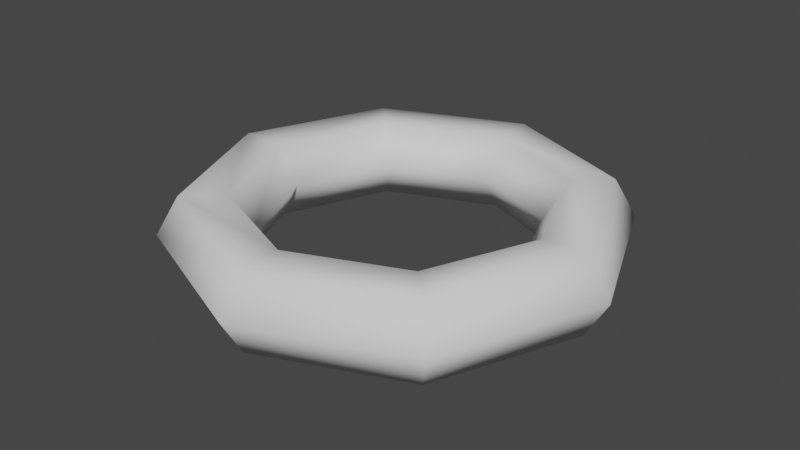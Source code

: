 # Source: torus.blend  (saved by Blender 2.83.18; exported with 4.5.12 LTS)
import bpy
from mathutils import Matrix  # noqa: F401  (used for matrix-valued properties, if any)

bpy.ops.wm.read_factory_settings(use_empty=True)
scene = bpy.context.scene
scene.name = 'Scene'

# ---- collections
col_collection = bpy.data.collections.new('Collection'); scene.collection.children.link(col_collection)

# ---- world
world_world = bpy.data.worlds.new('World'); scene.world = world_world
world_world.use_nodes = True; world_world.node_tree.nodes.clear()
_N = world_world.node_tree.nodes; _L = world_world.node_tree.links
n0 = _N.new('ShaderNodeOutputWorld'); n0.name = 'World Output'; n0.location = (300, 300)
n1 = _N.new('ShaderNodeBackground'); n1.name = 'Background'; n1.location = (10, 300)
n1.inputs[0].default_value = (0.05088, 0.05088, 0.05088, 1.0)
_L.new(n1.outputs[0], n0.inputs[0])
n0.is_active_output = True
world_world.color = (0.05088, 0.05088, 0.05088)
world_world.use_sun_shadow = False
world_world.sun_shadow_jitter_overblur = 0.0

# ---- meshes
me_torus_008 = bpy.data.meshes.new('Torus.008')
me_torus_008.from_pydata([(1.25, 2.98e-08, -4.439e-08), (1.125, 0.2165, -5.385e-08), (0.875, 0.2165, -5.385e-08), (0.75, 2.98e-08, -4.439e-08), (0.875, -0.2165, -3.492e-08), (1.125, -0.2165, -3.492e-08), (0.8839, -1.49e-08, -0.8839), (0.7955, 0.2165, -0.7955), (0.6187, 0.2165, -0.6187), (0.5303, 0.0, -0.5303), (0.6187, -0.2165, -0.6187), (0.7955, -0.2165, -0.7955), (2.036e-07, -2.98e-08, -1.25), (1.942e-07, 0.2165, -1.125), (1.753e-07, 0.2165, -0.875), (1.659e-07, 0.0, -0.75), (1.753e-07, -0.2165, -0.875), (1.942e-07, -0.2165, -1.125), (-0.8839, -1.49e-08, -0.8839), (-0.7955, 0.2165, -0.7955), (-0.6187, 0.2165, -0.6187), (-0.5303, 0.0, -0.5303), (-0.6187, -0.2165, -0.6187), (-0.7955, -0.2165, -0.7955), (-1.25, 2.98e-08, -1.537e-07), (-1.125, 0.2165, -1.522e-07), (-0.875, 0.2165, -1.303e-07), (-0.75, 2.98e-08, -1.1e-07), (-0.875, -0.2165, -1.114e-07), (-1.125, -0.2165, -1.333e-07), (-0.8839, 7.451e-08, 0.8839), (-0.7955, 0.2165, 0.7955), (-0.6187, 0.2165, 0.6187), (-0.5303, 5.96e-08, 0.5303), (-0.6187, -0.2165, 0.6187), (-0.7955, -0.2165, 0.7955), (2.036e-07, 8.941e-08, 1.25), (1.942e-07, 0.2165, 1.125), (1.753e-07, 0.2165, 0.875), (1.659e-07, 5.96e-08, 0.75), (1.753e-07, -0.2165, 0.875), (1.942e-07, -0.2165, 1.125), (0.8839, 7.451e-08, 0.8839), (0.7955, 0.2165, 0.7955), (0.6187, 0.2165, 0.6187), (0.5303, 5.96e-08, 0.5303), (0.6187, -0.2165, 0.6187), (0.7955, -0.2165, 0.7955)], [], [(0, 6, 7, 1), (1, 7, 8, 2), (2, 8, 9, 3), (3, 9, 10, 4), (4, 10, 11, 5), (5, 11, 6, 0), (6, 12, 13, 7), (7, 13, 14, 8), (8, 14, 15, 9), (9, 15, 16, 10), (10, 16, 17, 11), (11, 17, 12, 6), (12, 18, 19, 13), (13, 19, 20, 14), (14, 20, 21, 15), (15, 21, 22, 16), (16, 22, 23, 17), (17, 23, 18, 12), (18, 24, 25, 19), (19, 25, 26, 20), (20, 26, 27, 21), (21, 27, 28, 22), (22, 28, 29, 23), (23, 29, 24, 18), (24, 30, 31, 25), (25, 31, 32, 26), (26, 32, 33, 27), (27, 33, 34, 28), (28, 34, 35, 29), (29, 35, 30, 24), (30, 36, 37, 31), (31, 37, 38, 32), (32, 38, 39, 33), (33, 39, 40, 34), (34, 40, 41, 35), (35, 41, 36, 30), (36, 42, 43, 37), (37, 43, 44, 38), (38, 44, 45, 39), (39, 45, 46, 40), (40, 46, 47, 41), (41, 47, 42, 36), (42, 0, 1, 43), (43, 1, 2, 44), (44, 2, 3, 45), (45, 3, 4, 46), (46, 4, 5, 47), (47, 5, 0, 42)])
me_torus_008.polygons.foreach_set('use_smooth', [True] * 48)
_uv = me_torus_008.uv_layers.new(name='UVMap')
_uv.uv.foreach_set('vector', [0.5, 0.5, 0.625, 0.5, 0.625, 0.6667, 0.5, 0.6667, 0.5, 0.6667, 0.625, 0.6667, 0.625, 0.8333, 0.5, 0.8333, 0.5, 0.8333, 0.625, 0.8333, 0.625, 1.0, 0.5, 1.0, 0.5, -1.11e-16, 0.625, -1.11e-16, 0.625, 0.1667, 0.5, 0.1667, 0.5, 0.1667, 0.625, 0.1667, 0.625, 0.3333, 0.5, 0.3333, 0.5, 0.3333, 0.625, 0.3333, 0.625, 0.5, 0.5, 0.5, 0.625, 0.5, 0.75, 0.5, 0.75, 0.6667, 0.625, 0.6667, 0.625, 0.6667, 0.75, 0.6667, 0.75, 0.8333, 0.625, 0.8333, 0.625, 0.8333, 0.75, 0.8333, 0.75, 1.0, 0.625, 1.0, 0.625, -1.11e-16, 0.75, -1.11e-16, 0.75, 0.1667, 0.625, 0.1667, 0.625, 0.1667, 0.75, 0.1667, 0.75, 0.3333, 0.625, 0.3333, 0.625, 0.3333, 0.75, 0.3333, 0.75, 0.5, 0.625, 0.5, 0.75, 0.5, 0.875, 0.5, 0.875, 0.6667, 0.75, 0.6667, 0.75, 0.6667, 0.875, 0.6667, 0.875, 0.8333, 0.75, 0.8333, 0.75, 0.8333, 0.875, 0.8333, 0.875, 1.0, 0.75, 1.0, 0.75, -1.11e-16, 0.875, -1.11e-16, 0.875, 0.1667, 0.75, 0.1667, 0.75, 0.1667, 0.875, 0.1667, 0.875, 0.3333, 0.75, 0.3333, 0.75, 0.3333, 0.875, 0.3333, 0.875, 0.5, 0.75, 0.5, 0.875, 0.5, 1.0, 0.5, 1.0, 0.6667, 0.875, 0.6667, 0.875, 0.6667, 1.0, 0.6667, 1.0, 0.8333, 0.875, 0.8333, 0.875, 0.8333, 1.0, 0.8333, 1.0, 1.0, 0.875, 1.0, 0.875, -1.11e-16, 1.0, -1.11e-16, 1.0, 0.1667, 0.875, 0.1667, 0.875, 0.1667, 1.0, 0.1667, 1.0, 0.3333, 0.875, 0.3333, 0.875, 0.3333, 1.0, 0.3333, 1.0, 0.5, 0.875, 0.5, 0.0, 0.5, 0.125, 0.5, 0.125, 0.6667, 0.0, 0.6667, 0.0, 0.6667, 0.125, 0.6667, 0.125, 0.8333, 0.0, 0.8333, 0.0, 0.8333, 0.125, 0.8333, 0.125, 1.0, 0.0, 1.0, 0.0, -1.11e-16, 0.125, -1.11e-16, 0.125, 0.1667, 0.0, 0.1667, 0.0, 0.1667, 0.125, 0.1667, 0.125, 0.3333, 0.0, 0.3333, 0.0, 0.3333, 0.125, 0.3333, 0.125, 0.5, 0.0, 0.5, 0.125, 0.5, 0.25, 0.5, 0.25, 0.6667, 0.125, 0.6667, 0.125, 0.6667, 0.25, 0.6667, 0.25, 0.8333, 0.125, 0.8333, 0.125, 0.8333, 0.25, 0.8333, 0.25, 1.0, 0.125, 1.0, 0.125, -1.11e-16, 0.25, -1.11e-16, 0.25, 0.1667, 0.125, 0.1667, 0.125, 0.1667, 0.25, 0.1667, 0.25, 0.3333, 0.125, 0.3333, 0.125, 0.3333, 0.25, 0.3333, 0.25, 0.5, 0.125, 0.5, 0.25, 0.5, 0.375, 0.5, 0.375, 0.6667, 0.25, 0.6667, 0.25, 0.6667, 0.375, 0.6667, 0.375, 0.8333, 0.25, 0.8333, 0.25, 0.8333, 0.375, 0.8333, 0.375, 1.0, 0.25, 1.0, 0.25, -1.11e-16, 0.375, -1.11e-16, 0.375, 0.1667, 0.25, 0.1667, 0.25, 0.1667, 0.375, 0.1667, 0.375, 0.3333, 0.25, 0.3333, 0.25, 0.3333, 0.375, 0.3333, 0.375, 0.5, 0.25, 0.5, 0.375, 0.5, 0.5, 0.5, 0.5, 0.6667, 0.375, 0.6667, 0.375, 0.6667, 0.5, 0.6667, 0.5, 0.8333, 0.375, 0.8333, 0.375, 0.8333, 0.5, 0.8333, 0.5, 1.0, 0.375, 1.0, 0.375, -1.11e-16, 0.5, -1.11e-16, 0.5, 0.1667, 0.375, 0.1667, 0.375, 0.1667, 0.5, 0.1667, 0.5, 0.3333, 0.375, 0.3333, 0.375, 0.3333, 0.5, 0.3333, 0.5, 0.5, 0.375, 0.5])
me_torus_008.use_remesh_fix_poles = True
me_torus_008.use_remesh_preserve_attributes = False
me_torus_008.use_mirror_vertex_groups = False
me_torus_008.update()

# ---- objects
ob_torus_008 = bpy.data.objects.new('Torus.008', me_torus_008)

# ---- transforms, parenting, visibility, modifiers, constraints
ob_torus_008.location = (-1.093e-07, -4.439e-08, 0.0)
ob_torus_008.rotation_euler = (1.571, -0.0, 0.0)
ob_torus_008.lineart.crease_threshold = 0.0

# ---- collection membership
col_collection.objects.link(ob_torus_008)

# ---- scene / render settings (as saved in the file)
scene.frame_start = 1; scene.frame_end = 250; scene.frame_set(1)
scene.render.engine = 'BLENDER_EEVEE_NEXT'
scene.cycles.use_denoising = False
scene.cycles.samples = 128
scene.cycles.sampling_pattern = 'TABULATED_SOBOL'
scene.cycles.use_adaptive_sampling = False
scene.cycles.use_light_tree = False
scene.view_settings.view_transform = 'Filmic'
bpy.context.view_layer.update()

# ---- added for rendering (the .blend has no active camera and no usable light): camera, sun
cam_auto = bpy.data.cameras.new('AutoCamera')
cam_auto.lens = 50.0
cam_auto.sensor_width = 36.0
cam_auto.clip_end = 1000.0
ob_auto_camera = bpy.data.objects.new('AutoCamera', cam_auto)
scene.collection.objects.link(ob_auto_camera)
ob_auto_camera.location = (3.29561, -3.95473, 2.63648)
ob_auto_camera.rotation_euler = (1.09748, -7.21219e-08, 0.694738)
scene.camera = ob_auto_camera
light_auto_sun = bpy.data.lights.new('AutoSun', 'SUN')
light_auto_sun.energy = 3.0
light_auto_sun.angle = 0.0523599
ob_auto_sun = bpy.data.objects.new('AutoSun', light_auto_sun)
scene.collection.objects.link(ob_auto_sun)
ob_auto_sun.rotation_euler = (0.872665, 0.174533, 0.523599)
bpy.context.view_layer.update()

